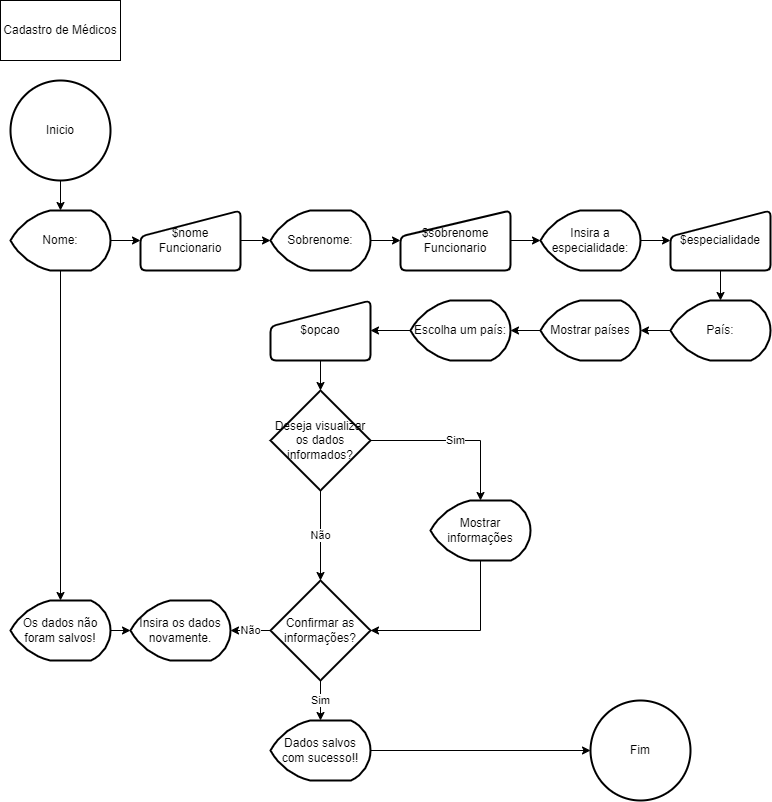

The diagram above was exported from draw.io. Its source (the exported page's mxGraphModel, read from the mxfile embedded in the PNG):
<mxGraphModel dx="868" dy="450" grid="1" gridSize="10" guides="1" tooltips="1" connect="1" arrows="1" fold="1" page="1" pageScale="1" pageWidth="827" pageHeight="1169" math="0" shadow="0">
  <root>
    <mxCell id="0" />
    <mxCell id="1" parent="0" />
    <mxCell id="MrBPWU2uZ7uu7qUHTx20-1" value="Cadastro de Médicos" style="rounded=0;whiteSpace=wrap;html=1;" parent="1" vertex="1">
      <mxGeometry x="20" y="20" width="120" height="60" as="geometry" />
    </mxCell>
    <mxCell id="MrBPWU2uZ7uu7qUHTx20-3" style="edgeStyle=orthogonalEdgeStyle;rounded=0;orthogonalLoop=1;jettySize=auto;html=1;exitX=0.5;exitY=1;exitDx=0;exitDy=0;exitPerimeter=0;" parent="1" source="MrBPWU2uZ7uu7qUHTx20-2" target="MrBPWU2uZ7uu7qUHTx20-4" edge="1">
      <mxGeometry relative="1" as="geometry">
        <mxPoint x="80" y="230" as="targetPoint" />
      </mxGeometry>
    </mxCell>
    <mxCell id="MrBPWU2uZ7uu7qUHTx20-2" value="Inicio" style="strokeWidth=2;html=1;shape=mxgraph.flowchart.start_2;whiteSpace=wrap;" parent="1" vertex="1">
      <mxGeometry x="30" y="100" width="100" height="100" as="geometry" />
    </mxCell>
    <mxCell id="MrBPWU2uZ7uu7qUHTx20-5" style="edgeStyle=orthogonalEdgeStyle;rounded=0;orthogonalLoop=1;jettySize=auto;html=1;exitX=1;exitY=0.5;exitDx=0;exitDy=0;exitPerimeter=0;" parent="1" source="MrBPWU2uZ7uu7qUHTx20-4" target="MrBPWU2uZ7uu7qUHTx20-6" edge="1">
      <mxGeometry relative="1" as="geometry">
        <mxPoint x="160" y="260" as="targetPoint" />
      </mxGeometry>
    </mxCell>
    <mxCell id="vAcHk8JQFmBIxHR1yo2G-18" style="edgeStyle=orthogonalEdgeStyle;rounded=0;orthogonalLoop=1;jettySize=auto;html=1;exitX=0.5;exitY=1;exitDx=0;exitDy=0;exitPerimeter=0;entryX=0.5;entryY=0;entryDx=0;entryDy=0;entryPerimeter=0;" edge="1" parent="1" source="MrBPWU2uZ7uu7qUHTx20-4" target="MrBPWU2uZ7uu7qUHTx20-53">
      <mxGeometry relative="1" as="geometry" />
    </mxCell>
    <mxCell id="MrBPWU2uZ7uu7qUHTx20-4" value="Nome:" style="strokeWidth=2;html=1;shape=mxgraph.flowchart.display;whiteSpace=wrap;" parent="1" vertex="1">
      <mxGeometry x="30" y="230" width="100" height="60" as="geometry" />
    </mxCell>
    <mxCell id="MrBPWU2uZ7uu7qUHTx20-7" style="edgeStyle=orthogonalEdgeStyle;rounded=0;orthogonalLoop=1;jettySize=auto;html=1;exitX=1;exitY=0.5;exitDx=0;exitDy=0;" parent="1" source="MrBPWU2uZ7uu7qUHTx20-6" target="MrBPWU2uZ7uu7qUHTx20-8" edge="1">
      <mxGeometry relative="1" as="geometry">
        <mxPoint x="290" y="260" as="targetPoint" />
      </mxGeometry>
    </mxCell>
    <mxCell id="MrBPWU2uZ7uu7qUHTx20-6" value="$nome&lt;br&gt;Funcionario" style="html=1;strokeWidth=2;shape=manualInput;whiteSpace=wrap;rounded=1;size=26;arcSize=11;" parent="1" vertex="1">
      <mxGeometry x="160" y="230" width="100" height="60" as="geometry" />
    </mxCell>
    <mxCell id="MrBPWU2uZ7uu7qUHTx20-9" style="edgeStyle=orthogonalEdgeStyle;rounded=0;orthogonalLoop=1;jettySize=auto;html=1;exitX=1;exitY=0.5;exitDx=0;exitDy=0;exitPerimeter=0;" parent="1" source="MrBPWU2uZ7uu7qUHTx20-8" target="MrBPWU2uZ7uu7qUHTx20-10" edge="1">
      <mxGeometry relative="1" as="geometry">
        <mxPoint x="420" y="260" as="targetPoint" />
      </mxGeometry>
    </mxCell>
    <mxCell id="MrBPWU2uZ7uu7qUHTx20-8" value="Sobrenome:" style="strokeWidth=2;html=1;shape=mxgraph.flowchart.display;whiteSpace=wrap;" parent="1" vertex="1">
      <mxGeometry x="290" y="230" width="100" height="60" as="geometry" />
    </mxCell>
    <mxCell id="MrBPWU2uZ7uu7qUHTx20-11" style="edgeStyle=orthogonalEdgeStyle;rounded=0;orthogonalLoop=1;jettySize=auto;html=1;exitX=1;exitY=0.5;exitDx=0;exitDy=0;" parent="1" source="MrBPWU2uZ7uu7qUHTx20-10" target="MrBPWU2uZ7uu7qUHTx20-12" edge="1">
      <mxGeometry relative="1" as="geometry">
        <mxPoint x="560" y="260" as="targetPoint" />
      </mxGeometry>
    </mxCell>
    <mxCell id="MrBPWU2uZ7uu7qUHTx20-10" value="$sobrenome&lt;br&gt;Funcionario" style="html=1;strokeWidth=2;shape=manualInput;whiteSpace=wrap;rounded=1;size=26;arcSize=11;" parent="1" vertex="1">
      <mxGeometry x="420" y="230" width="110" height="60" as="geometry" />
    </mxCell>
    <mxCell id="MrBPWU2uZ7uu7qUHTx20-13" style="edgeStyle=orthogonalEdgeStyle;rounded=0;orthogonalLoop=1;jettySize=auto;html=1;exitX=1;exitY=0.5;exitDx=0;exitDy=0;exitPerimeter=0;" parent="1" source="MrBPWU2uZ7uu7qUHTx20-12" target="-_kbx9a6OGMdfLEeHwsH-1" edge="1">
      <mxGeometry relative="1" as="geometry">
        <mxPoint x="690" y="260" as="targetPoint" />
      </mxGeometry>
    </mxCell>
    <mxCell id="MrBPWU2uZ7uu7qUHTx20-12" value="Insira a especialidade:" style="strokeWidth=2;html=1;shape=mxgraph.flowchart.display;whiteSpace=wrap;" parent="1" vertex="1">
      <mxGeometry x="560" y="230" width="100" height="60" as="geometry" />
    </mxCell>
    <mxCell id="-_kbx9a6OGMdfLEeHwsH-5" value="Sim" style="edgeStyle=orthogonalEdgeStyle;rounded=0;orthogonalLoop=1;jettySize=auto;html=1;exitX=1;exitY=0.5;exitDx=0;exitDy=0;exitPerimeter=0;entryX=0.5;entryY=0;entryDx=0;entryDy=0;entryPerimeter=0;" parent="1" source="MrBPWU2uZ7uu7qUHTx20-48" target="MrBPWU2uZ7uu7qUHTx20-71" edge="1">
      <mxGeometry relative="1" as="geometry">
        <mxPoint x="560" y="710" as="targetPoint" />
        <mxPoint x="570" y="700" as="sourcePoint" />
      </mxGeometry>
    </mxCell>
    <mxCell id="vAcHk8JQFmBIxHR1yo2G-17" value="Não" style="edgeStyle=orthogonalEdgeStyle;rounded=0;orthogonalLoop=1;jettySize=auto;html=1;exitX=0.5;exitY=1;exitDx=0;exitDy=0;exitPerimeter=0;entryX=0.5;entryY=0;entryDx=0;entryDy=0;entryPerimeter=0;" edge="1" parent="1" source="MrBPWU2uZ7uu7qUHTx20-48" target="MrBPWU2uZ7uu7qUHTx20-51">
      <mxGeometry relative="1" as="geometry" />
    </mxCell>
    <mxCell id="MrBPWU2uZ7uu7qUHTx20-48" value="Deseja visualizar os dados informados?" style="strokeWidth=2;html=1;shape=mxgraph.flowchart.decision;whiteSpace=wrap;" parent="1" vertex="1">
      <mxGeometry x="290" y="410" width="100" height="100" as="geometry" />
    </mxCell>
    <mxCell id="-_kbx9a6OGMdfLEeHwsH-7" value="Não" style="edgeStyle=orthogonalEdgeStyle;rounded=0;orthogonalLoop=1;jettySize=auto;html=1;exitX=0;exitY=0.5;exitDx=0;exitDy=0;exitPerimeter=0;entryX=1;entryY=0.5;entryDx=0;entryDy=0;entryPerimeter=0;" parent="1" source="MrBPWU2uZ7uu7qUHTx20-51" target="MrBPWU2uZ7uu7qUHTx20-55" edge="1">
      <mxGeometry relative="1" as="geometry">
        <mxPoint x="520" y="640" as="sourcePoint" />
        <mxPoint x="440" y="640" as="targetPoint" />
      </mxGeometry>
    </mxCell>
    <mxCell id="-_kbx9a6OGMdfLEeHwsH-8" value="Sim" style="edgeStyle=orthogonalEdgeStyle;rounded=0;orthogonalLoop=1;jettySize=auto;html=1;exitX=0.5;exitY=1;exitDx=0;exitDy=0;exitPerimeter=0;entryX=0.5;entryY=0;entryDx=0;entryDy=0;entryPerimeter=0;" parent="1" source="MrBPWU2uZ7uu7qUHTx20-51" target="-_kbx9a6OGMdfLEeHwsH-9" edge="1">
      <mxGeometry relative="1" as="geometry">
        <mxPoint x="730" y="860" as="targetPoint" />
      </mxGeometry>
    </mxCell>
    <mxCell id="MrBPWU2uZ7uu7qUHTx20-51" value="Confirmar as informações?" style="strokeWidth=2;html=1;shape=mxgraph.flowchart.decision;whiteSpace=wrap;" parent="1" vertex="1">
      <mxGeometry x="290" y="600" width="100" height="100" as="geometry" />
    </mxCell>
    <mxCell id="vAcHk8JQFmBIxHR1yo2G-19" style="edgeStyle=orthogonalEdgeStyle;rounded=0;orthogonalLoop=1;jettySize=auto;html=1;exitX=1;exitY=0.5;exitDx=0;exitDy=0;exitPerimeter=0;entryX=0;entryY=0.5;entryDx=0;entryDy=0;entryPerimeter=0;" edge="1" parent="1" source="MrBPWU2uZ7uu7qUHTx20-53" target="MrBPWU2uZ7uu7qUHTx20-55">
      <mxGeometry relative="1" as="geometry" />
    </mxCell>
    <mxCell id="MrBPWU2uZ7uu7qUHTx20-53" value="Os dados não foram salvos!" style="strokeWidth=2;html=1;shape=mxgraph.flowchart.display;whiteSpace=wrap;" parent="1" vertex="1">
      <mxGeometry x="30" y="620" width="100" height="60" as="geometry" />
    </mxCell>
    <mxCell id="MrBPWU2uZ7uu7qUHTx20-55" value="Insira os dados novamente." style="strokeWidth=2;html=1;shape=mxgraph.flowchart.display;whiteSpace=wrap;" parent="1" vertex="1">
      <mxGeometry x="150" y="620" width="100" height="60" as="geometry" />
    </mxCell>
    <mxCell id="-_kbx9a6OGMdfLEeHwsH-6" style="edgeStyle=orthogonalEdgeStyle;rounded=0;orthogonalLoop=1;jettySize=auto;html=1;exitX=0.5;exitY=1;exitDx=0;exitDy=0;exitPerimeter=0;entryX=1;entryY=0.5;entryDx=0;entryDy=0;entryPerimeter=0;" parent="1" source="MrBPWU2uZ7uu7qUHTx20-71" target="MrBPWU2uZ7uu7qUHTx20-51" edge="1">
      <mxGeometry relative="1" as="geometry">
        <mxPoint x="400" y="610" as="targetPoint" />
      </mxGeometry>
    </mxCell>
    <mxCell id="MrBPWU2uZ7uu7qUHTx20-71" value="Mostrar&lt;br&gt;informações" style="strokeWidth=2;html=1;shape=mxgraph.flowchart.display;whiteSpace=wrap;" parent="1" vertex="1">
      <mxGeometry x="450" y="520" width="100" height="60" as="geometry" />
    </mxCell>
    <mxCell id="MrBPWU2uZ7uu7qUHTx20-74" value="Fim" style="strokeWidth=2;html=1;shape=mxgraph.flowchart.start_2;whiteSpace=wrap;" parent="1" vertex="1">
      <mxGeometry x="610" y="720" width="100" height="100" as="geometry" />
    </mxCell>
    <mxCell id="vAcHk8JQFmBIxHR1yo2G-4" style="edgeStyle=orthogonalEdgeStyle;rounded=0;orthogonalLoop=1;jettySize=auto;html=1;exitX=0.5;exitY=1;exitDx=0;exitDy=0;" edge="1" parent="1" source="-_kbx9a6OGMdfLEeHwsH-1" target="vAcHk8JQFmBIxHR1yo2G-5">
      <mxGeometry relative="1" as="geometry">
        <mxPoint x="740" y="330" as="targetPoint" />
      </mxGeometry>
    </mxCell>
    <mxCell id="-_kbx9a6OGMdfLEeHwsH-1" value="$especialidade" style="html=1;strokeWidth=2;shape=manualInput;whiteSpace=wrap;rounded=1;size=26;arcSize=11;" parent="1" vertex="1">
      <mxGeometry x="690" y="230" width="100" height="60" as="geometry" />
    </mxCell>
    <mxCell id="vAcHk8JQFmBIxHR1yo2G-20" style="edgeStyle=orthogonalEdgeStyle;rounded=0;orthogonalLoop=1;jettySize=auto;html=1;exitX=1;exitY=0.5;exitDx=0;exitDy=0;exitPerimeter=0;entryX=0;entryY=0.5;entryDx=0;entryDy=0;entryPerimeter=0;" edge="1" parent="1" source="-_kbx9a6OGMdfLEeHwsH-9" target="MrBPWU2uZ7uu7qUHTx20-74">
      <mxGeometry relative="1" as="geometry" />
    </mxCell>
    <mxCell id="-_kbx9a6OGMdfLEeHwsH-9" value="Dados salvos com sucesso!!" style="strokeWidth=2;html=1;shape=mxgraph.flowchart.display;whiteSpace=wrap;" parent="1" vertex="1">
      <mxGeometry x="290" y="740" width="100" height="60" as="geometry" />
    </mxCell>
    <mxCell id="vAcHk8JQFmBIxHR1yo2G-10" style="edgeStyle=orthogonalEdgeStyle;rounded=0;orthogonalLoop=1;jettySize=auto;html=1;exitX=0;exitY=0.5;exitDx=0;exitDy=0;exitPerimeter=0;entryX=1;entryY=0.5;entryDx=0;entryDy=0;entryPerimeter=0;" edge="1" parent="1" source="vAcHk8JQFmBIxHR1yo2G-5" target="vAcHk8JQFmBIxHR1yo2G-7">
      <mxGeometry relative="1" as="geometry" />
    </mxCell>
    <mxCell id="vAcHk8JQFmBIxHR1yo2G-5" value="País:" style="strokeWidth=2;html=1;shape=mxgraph.flowchart.display;whiteSpace=wrap;" vertex="1" parent="1">
      <mxGeometry x="690" y="320" width="100" height="60" as="geometry" />
    </mxCell>
    <mxCell id="vAcHk8JQFmBIxHR1yo2G-11" style="edgeStyle=orthogonalEdgeStyle;rounded=0;orthogonalLoop=1;jettySize=auto;html=1;exitX=0;exitY=0.5;exitDx=0;exitDy=0;exitPerimeter=0;entryX=1;entryY=0.5;entryDx=0;entryDy=0;entryPerimeter=0;" edge="1" parent="1" source="vAcHk8JQFmBIxHR1yo2G-7" target="vAcHk8JQFmBIxHR1yo2G-9">
      <mxGeometry relative="1" as="geometry" />
    </mxCell>
    <mxCell id="vAcHk8JQFmBIxHR1yo2G-7" value="Mostrar países" style="strokeWidth=2;html=1;shape=mxgraph.flowchart.display;whiteSpace=wrap;" vertex="1" parent="1">
      <mxGeometry x="560" y="320" width="100" height="60" as="geometry" />
    </mxCell>
    <mxCell id="vAcHk8JQFmBIxHR1yo2G-12" style="edgeStyle=orthogonalEdgeStyle;rounded=0;orthogonalLoop=1;jettySize=auto;html=1;exitX=0;exitY=0.5;exitDx=0;exitDy=0;exitPerimeter=0;" edge="1" parent="1" source="vAcHk8JQFmBIxHR1yo2G-9" target="vAcHk8JQFmBIxHR1yo2G-13">
      <mxGeometry relative="1" as="geometry">
        <mxPoint x="390" y="350" as="targetPoint" />
      </mxGeometry>
    </mxCell>
    <mxCell id="vAcHk8JQFmBIxHR1yo2G-9" value="Escolha um país:" style="strokeWidth=2;html=1;shape=mxgraph.flowchart.display;whiteSpace=wrap;" vertex="1" parent="1">
      <mxGeometry x="430" y="320" width="100" height="60" as="geometry" />
    </mxCell>
    <mxCell id="vAcHk8JQFmBIxHR1yo2G-14" style="edgeStyle=orthogonalEdgeStyle;rounded=0;orthogonalLoop=1;jettySize=auto;html=1;exitX=0.5;exitY=1;exitDx=0;exitDy=0;entryX=0.5;entryY=0;entryDx=0;entryDy=0;entryPerimeter=0;" edge="1" parent="1" source="vAcHk8JQFmBIxHR1yo2G-13" target="MrBPWU2uZ7uu7qUHTx20-48">
      <mxGeometry relative="1" as="geometry" />
    </mxCell>
    <mxCell id="vAcHk8JQFmBIxHR1yo2G-13" value="$opcao" style="html=1;strokeWidth=2;shape=manualInput;whiteSpace=wrap;rounded=1;size=26;arcSize=11;" vertex="1" parent="1">
      <mxGeometry x="290" y="320" width="100" height="60" as="geometry" />
    </mxCell>
  </root>
</mxGraphModel>